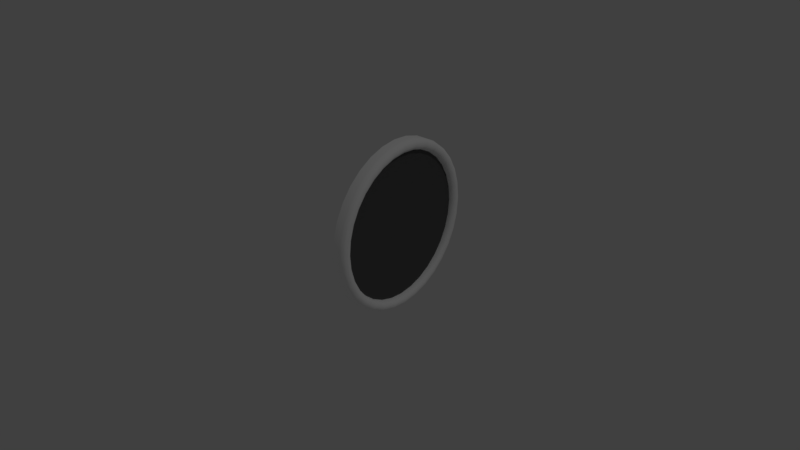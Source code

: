 # Source: aoa.blend  (saved by Blender 2.79.0; exported with 4.5.12 LTS)
import bpy
from mathutils import Matrix  # noqa: F401  (used for matrix-valued properties, if any)

bpy.ops.wm.read_factory_settings(use_empty=True)
scene = bpy.context.scene
scene.name = 'Scene'

# ---- collections
col_collection_1 = bpy.data.collections.new('Collection 1'); scene.collection.children.link(col_collection_1)

# ---- materials (node trees are filled in below, after node groups)
mat_interior = bpy.data.materials.new('interior')
mat_interior.alpha_threshold = 0.0
mat_interior.use_transparent_shadow = False
mat_interior.diffuse_color = (1.0, 1.0, 1.0, 1.0)
mat_interior.specular_color = (0.3, 0.3, 0.3)
mat_interior.roughness = 0.5
mat_interior.specular_intensity = 1.0
mat_illum = bpy.data.materials.new('illum')
mat_illum.alpha_threshold = 0.0
mat_illum.use_transparent_shadow = False
mat_illum.diffuse_color = (1.0, 1.0, 1.0, 1.0)
mat_illum.specular_color = (0.3, 0.3, 0.3)
mat_illum.roughness = 0.5
mat_illum.specular_intensity = 1.0
mat_glass = bpy.data.materials.new('glass')
mat_glass.alpha_threshold = 0.0
mat_glass.use_transparent_shadow = False
mat_glass.diffuse_color = (0.1, 0.1, 0.1, 1.0)
mat_glass.roughness = 0.5
mat_glass.specular_intensity = 1.0

# ---- node groups
ng_auto_smooth = bpy.data.node_groups.new('Auto Smooth', 'GeometryNodeTree')
_s = ng_auto_smooth.interface.new_socket(name='Geometry', in_out='OUTPUT', socket_type='NodeSocketGeometry')
_s = ng_auto_smooth.interface.new_socket(name='Geometry', in_out='INPUT', socket_type='NodeSocketGeometry')
_s = ng_auto_smooth.interface.new_socket(name='Angle', in_out='INPUT', socket_type='NodeSocketFloat')
_s.subtype = 'ANGLE'
_s.min_value = 0.0
_s.max_value = 3.142
ng_auto_smooth.is_modifier = True
_N = ng_auto_smooth.nodes; _L = ng_auto_smooth.links
n0 = _N.new('NodeGroupOutput'); n0.name = 'Group Output'; n0.location = (480, -100)
n1 = _N.new('NodeGroupInput'); n1.name = 'Group Input'; n1.location = (-420, -300)
n2 = _N.new('NodeGroupInput'); n2.name = 'Group Input.001'; n2.location = (-60, -100)
n3 = _N.new('GeometryNodeSetShadeSmooth'); n3.name = 'Set Shade Smooth'; n3.location = (120, -100)
n3.domain = 'EDGE'
n4 = _N.new('GeometryNodeSetShadeSmooth'); n4.name = 'Set Shade Smooth.001'; n4.location = (300, -100)
n5 = _N.new('GeometryNodeInputMeshEdgeAngle'); n5.name = 'Edge Angle'; n5.location = (-420, -220)
n6 = _N.new('GeometryNodeInputEdgeSmooth'); n6.name = 'Is Edge Smooth'; n6.location = (-60, -160)
n7 = _N.new('GeometryNodeInputShadeSmooth'); n7.name = 'Is Face Smooth'; n7.location = (-240, -340)
n8 = _N.new('FunctionNodeBooleanMath'); n8.name = 'Boolean Math'; n8.location = (-60, -220)
n9 = _N.new('FunctionNodeCompare'); n9.name = 'Compare'; n9.location = (-240, -180)
n9.operation = 'LESS_EQUAL'
_L.new(n5.outputs[0], n9.inputs[0])
_L.new(n4.outputs[0], n0.inputs[0])
_L.new(n1.outputs[1], n9.inputs[1])
_L.new(n9.outputs[0], n8.inputs[0])
_L.new(n7.outputs[0], n8.inputs[1])
_L.new(n2.outputs[0], n3.inputs[0])
_L.new(n6.outputs[0], n3.inputs[1])
_L.new(n3.outputs[0], n4.inputs[0])
_L.new(n8.outputs[0], n3.inputs[2])
n0.is_active_output = True

# ---- material node trees

# ---- world
world_world = bpy.data.worlds.new('World'); scene.world = world_world
world_world.color = (0.05088, 0.05088, 0.05088)
world_world.use_sun_shadow = False
world_world.sun_shadow_jitter_overblur = 0.0
world_world.cycles.sampling_method = 'MANUAL'

# ---- lights
light_lamp = bpy.data.lights.new('Lamp', 'POINT')
light_lamp.transmission_factor = 0.0
light_lamp.cutoff_distance = 30.0
light_lamp.energy = 100.0
light_lamp.shadow_buffer_clip_start = 1.001
light_lamp.shadow_soft_size = 0.1
light_lamp.shadow_maximum_resolution = 0.006
light_lamp.use_absolute_resolution = True

# ---- meshes
me_cube = bpy.data.meshes.new('Cube')
me_cube.from_pydata([(0.0025, 0.0, -0.0265), (0.003529, 0.0, -0.02617), (0.004164, 0.0, -0.02529), (0.004164, 0.0, -0.02421), (0.003529, 0.0, -0.02333), (0.0025, 0.0, -0.023), (0.0025, 0.00517, -0.02599), (0.003529, 0.005105, -0.02566), (0.004164, 0.004934, -0.0248), (0.004164, 0.004723, -0.02374), (0.003529, 0.004552, -0.02289), (0.0025, 0.004487, -0.02256), (0.0025, 0.01014, -0.02448), (0.003529, 0.01001, -0.02417), (0.004164, 0.009678, -0.02337), (0.004164, 0.009264, -0.02237), (0.003529, 0.00893, -0.02156), (0.0025, 0.008802, -0.02125), (0.0025, 0.01472, -0.02203), (0.003529, 0.01454, -0.02176), (0.004164, 0.01405, -0.02103), (0.004164, 0.01345, -0.02013), (0.003529, 0.01296, -0.0194), (0.0025, 0.01278, -0.01912), (0.0025, 0.01874, -0.01874), (0.003529, 0.0185, -0.0185), (0.004164, 0.01788, -0.01788), (0.004164, 0.01712, -0.01712), (0.003529, 0.0165, -0.0165), (0.0025, 0.01626, -0.01626), (0.0025, 0.02203, -0.01472), (0.003529, 0.02176, -0.01454), (0.004164, 0.02103, -0.01405), (0.004164, 0.02013, -0.01345), (0.003529, 0.0194, -0.01296), (0.0025, 0.01912, -0.01278), (0.0025, 0.02448, -0.01014), (0.003529, 0.02417, -0.01001), (0.004164, 0.02337, -0.009678), (0.004164, 0.02237, -0.009264), (0.003529, 0.02156, -0.00893), (0.0025, 0.02125, -0.008802), (0.0025, 0.02599, -0.00517), (0.003529, 0.02566, -0.005105), (0.004164, 0.0248, -0.004934), (0.004164, 0.02374, -0.004723), (0.003529, 0.02289, -0.004552), (0.0025, 0.02256, -0.004487), (0.0025, 0.0265, -2.001e-09), (0.003529, 0.02617, -1.898e-09), (0.004164, 0.02529, -1.784e-09), (0.004164, 0.02421, -1.702e-09), (0.003529, 0.02333, -1.684e-09), (0.0025, 0.023, -1.736e-09), (0.0025, 0.02599, 0.00517), (0.003529, 0.02566, 0.005105), (0.004164, 0.0248, 0.004934), (0.004164, 0.02374, 0.004723), (0.003529, 0.02289, 0.004552), (0.0025, 0.02256, 0.004487), (0.0025, 0.02448, 0.01014), (0.003529, 0.02417, 0.01001), (0.004164, 0.02337, 0.009678), (0.004164, 0.02237, 0.009264), (0.003529, 0.02156, 0.00893), (0.0025, 0.02125, 0.008802), (0.0025, 0.02203, 0.01472), (0.003529, 0.02176, 0.01454), (0.004164, 0.02103, 0.01405), (0.004164, 0.02013, 0.01345), (0.003529, 0.0194, 0.01296), (0.0025, 0.01912, 0.01278), (0.0025, 0.01874, 0.01874), (0.003529, 0.0185, 0.0185), (0.004164, 0.01788, 0.01788), (0.004164, 0.01712, 0.01712), (0.003529, 0.0165, 0.0165), (0.0025, 0.01626, 0.01626), (0.0025, 0.01472, 0.02203), (0.003529, 0.01454, 0.02176), (0.004164, 0.01405, 0.02103), (0.004164, 0.01345, 0.02013), (0.003529, 0.01296, 0.0194), (0.0025, 0.01278, 0.01912), (0.0025, 0.01014, 0.02448), (0.003529, 0.01001, 0.02417), (0.004164, 0.009678, 0.02337), (0.004164, 0.009264, 0.02237), (0.003529, 0.00893, 0.02156), (0.0025, 0.008802, 0.02125), (0.0025, 0.00517, 0.02599), (0.003529, 0.005105, 0.02566), (0.004164, 0.004934, 0.0248), (0.004164, 0.004723, 0.02374), (0.003529, 0.004552, 0.02289), (0.0025, 0.004487, 0.02256), (0.0025, 2.317e-09, 0.0265), (0.003529, 2.287e-09, 0.02617), (0.004164, 2.211e-09, 0.02529), (0.004164, 2.116e-09, 0.02421), (0.003529, 2.04e-09, 0.02333), (0.0025, 2.011e-09, 0.023), (0.0025, -0.00517, 0.02599), (0.003529, -0.005105, 0.02566), (0.004164, -0.004934, 0.0248), (0.004164, -0.004723, 0.02374), (0.003529, -0.004552, 0.02289), (0.0025, -0.004487, 0.02256), (0.0025, -0.01014, 0.02448), (0.003529, -0.01001, 0.02417), (0.004164, -0.009678, 0.02337), (0.004164, -0.009264, 0.02237), (0.003529, -0.00893, 0.02156), (0.0025, -0.008802, 0.02125), (0.0025, -0.01472, 0.02203), (0.003529, -0.01454, 0.02176), (0.004164, -0.01405, 0.02103), (0.004164, -0.01345, 0.02013), (0.003529, -0.01296, 0.0194), (0.0025, -0.01278, 0.01912), (0.0025, -0.01874, 0.01874), (0.003529, -0.0185, 0.0185), (0.004164, -0.01788, 0.01788), (0.004164, -0.01712, 0.01712), (0.003529, -0.0165, 0.0165), (0.0025, -0.01626, 0.01626), (0.0025, -0.02203, 0.01472), (0.003529, -0.02176, 0.01454), (0.004164, -0.02103, 0.01405), (0.004164, -0.02013, 0.01345), (0.003529, -0.0194, 0.01296), (0.0025, -0.01912, 0.01278), (0.0025, -0.02448, 0.01014), (0.003529, -0.02417, 0.01001), (0.004164, -0.02337, 0.009678), (0.004164, -0.02237, 0.009264), (0.003529, -0.02156, 0.00893), (0.0025, -0.02125, 0.008802), (0.0025, -0.02599, 0.00517), (0.003529, -0.02566, 0.005105), (0.004164, -0.0248, 0.004934), (0.004164, -0.02374, 0.004723), (0.003529, -0.02289, 0.004552), (0.0025, -0.02256, 0.004487), (0.0025, -0.0265, -2.001e-09), (0.003529, -0.02617, -1.898e-09), (0.004164, -0.02529, -1.784e-09), (0.004164, -0.02421, -1.702e-09), (0.003529, -0.02333, -1.684e-09), (0.0025, -0.023, -1.736e-09), (1.63e-09, -0.00517, -0.02599), (1.63e-09, -0.01014, -0.02448), (1.397e-09, -0.01472, -0.02203), (1.164e-09, -0.01874, -0.01874), (0.0025, -0.02599, -0.00517), (0.003529, -0.02566, -0.005105), (0.004164, -0.0248, -0.004934), (0.004164, -0.02374, -0.004723), (0.003529, -0.02289, -0.004552), (0.0025, -0.02256, -0.004487), (9.313e-10, -0.02203, -0.01472), (4.657e-10, -0.02448, -0.01014), (2.328e-10, -0.02599, -0.00517), (-2.328e-10, -0.0265, -2.001e-09), (0.0025, -0.02448, -0.01014), (0.003529, -0.02417, -0.01001), (0.004164, -0.02337, -0.009678), (0.004164, -0.02237, -0.009264), (0.003529, -0.02156, -0.00893), (0.0025, -0.02125, -0.008802), (-6.985e-10, -0.02599, 0.00517), (-9.313e-10, -0.02448, 0.01014), (-1.397e-09, -0.02203, 0.01472), (-1.63e-09, -0.01874, 0.01874), (0.0025, -0.02203, -0.01472), (0.003529, -0.02176, -0.01454), (0.004164, -0.02103, -0.01405), (0.004164, -0.02013, -0.01345), (0.003529, -0.0194, -0.01296), (0.0025, -0.01912, -0.01278), (-1.863e-09, -0.01472, 0.02203), (-2.095e-09, -0.01014, 0.02448), (-2.095e-09, -0.00517, 0.02599), (-2.328e-09, 2.317e-09, 0.0265), (0.0025, -0.01874, -0.01874), (0.003529, -0.0185, -0.0185), (0.004164, -0.01788, -0.01788), (0.004164, -0.01712, -0.01712), (0.003529, -0.0165, -0.0165), (0.0025, -0.01626, -0.01626), (-2.095e-09, 0.00517, 0.02599), (-2.095e-09, 0.01014, 0.02448), (-1.863e-09, 0.01472, 0.02203), (-1.63e-09, 0.01874, 0.01874), (0.0025, -0.01472, -0.02203), (0.003529, -0.01454, -0.02176), (0.004164, -0.01405, -0.02103), (0.004164, -0.01345, -0.02013), (0.003529, -0.01296, -0.0194), (0.0025, -0.01278, -0.01912), (-1.397e-09, 0.02203, 0.01472), (-9.313e-10, 0.02448, 0.01014), (-6.985e-10, 0.02599, 0.00517), (-2.328e-10, 0.0265, -2.001e-09), (0.0025, -0.01014, -0.02448), (0.003529, -0.01001, -0.02417), (0.004164, -0.009678, -0.02337), (0.004164, -0.009264, -0.02237), (0.003529, -0.00893, -0.02156), (0.0025, -0.008802, -0.02125), (2.328e-10, 0.02599, -0.00517), (4.657e-10, 0.02448, -0.01014), (9.313e-10, 0.02203, -0.01472), (1.164e-09, 0.01874, -0.01874), (0.0025, -0.00517, -0.02599), (0.003529, -0.005105, -0.02566), (0.004164, -0.004934, -0.0248), (0.004164, -0.004723, -0.02374), (0.003529, -0.004552, -0.02289), (0.0025, -0.004487, -0.02256), (1.397e-09, 0.01472, -0.02203), (1.63e-09, 0.01014, -0.02448), (1.63e-09, 0.00517, -0.02599), (1.863e-09, 0.0, -0.0265), (0.001, 0.0, -0.023), (0.001, 0.004487, -0.02256), (0.001, 0.008802, -0.02125), (0.001, 0.01278, -0.01912), (0.001, 0.01626, -0.01626), (0.001, 0.01912, -0.01278), (0.001, 0.02125, -0.008802), (0.001, 0.02256, -0.004487), (0.001, 0.023, -1.736e-09), (0.001, 0.02256, 0.004487), (0.001, 0.02125, 0.008802), (0.001, 0.01912, 0.01278), (0.001, 0.01626, 0.01626), (0.001, 0.01278, 0.01912), (0.001, 0.008802, 0.02125), (0.001, 0.004487, 0.02256), (0.001, 2.011e-09, 0.023), (0.001, -0.004487, 0.02256), (0.001, -0.008802, 0.02125), (0.001, -0.01278, 0.01912), (0.001, -0.01626, 0.01626), (0.001, -0.01912, 0.01278), (0.001, -0.02125, 0.008802), (0.001, -0.02256, 0.004487), (0.001, -0.023, -1.736e-09), (0.001, -0.02256, -0.004487), (0.001, -0.02125, -0.008802), (0.001, -0.01912, -0.01278), (0.001, -0.01626, -0.01626), (0.001, -0.01278, -0.01912), (0.001, -0.008802, -0.02125), (0.001, -0.004487, -0.02256)], [], [(0, 6, 7, 1), (1, 7, 8, 2), (2, 8, 9, 3), (3, 9, 10, 4), (4, 10, 11, 5), (6, 12, 13, 7), (7, 13, 14, 8), (8, 14, 15, 9), (9, 15, 16, 10), (10, 16, 17, 11), (12, 18, 19, 13), (13, 19, 20, 14), (14, 20, 21, 15), (15, 21, 22, 16), (16, 22, 23, 17), (18, 24, 25, 19), (19, 25, 26, 20), (20, 26, 27, 21), (21, 27, 28, 22), (22, 28, 29, 23), (24, 30, 31, 25), (25, 31, 32, 26), (26, 32, 33, 27), (27, 33, 34, 28), (28, 34, 35, 29), (30, 36, 37, 31), (31, 37, 38, 32), (32, 38, 39, 33), (33, 39, 40, 34), (34, 40, 41, 35), (36, 42, 43, 37), (37, 43, 44, 38), (38, 44, 45, 39), (39, 45, 46, 40), (40, 46, 47, 41), (42, 48, 49, 43), (43, 49, 50, 44), (44, 50, 51, 45), (45, 51, 52, 46), (46, 52, 53, 47), (48, 54, 55, 49), (49, 55, 56, 50), (50, 56, 57, 51), (51, 57, 58, 52), (52, 58, 59, 53), (54, 60, 61, 55), (55, 61, 62, 56), (56, 62, 63, 57), (57, 63, 64, 58), (58, 64, 65, 59), (60, 66, 67, 61), (61, 67, 68, 62), (62, 68, 69, 63), (63, 69, 70, 64), (64, 70, 71, 65), (66, 72, 73, 67), (67, 73, 74, 68), (68, 74, 75, 69), (69, 75, 76, 70), (70, 76, 77, 71), (72, 78, 79, 73), (73, 79, 80, 74), (74, 80, 81, 75), (75, 81, 82, 76), (76, 82, 83, 77), (78, 84, 85, 79), (79, 85, 86, 80), (80, 86, 87, 81), (81, 87, 88, 82), (82, 88, 89, 83), (84, 90, 91, 85), (85, 91, 92, 86), (86, 92, 93, 87), (87, 93, 94, 88), (88, 94, 95, 89), (90, 96, 97, 91), (91, 97, 98, 92), (92, 98, 99, 93), (93, 99, 100, 94), (94, 100, 101, 95), (96, 102, 103, 97), (97, 103, 104, 98), (98, 104, 105, 99), (99, 105, 106, 100), (100, 106, 107, 101), (102, 108, 109, 103), (103, 109, 110, 104), (104, 110, 111, 105), (105, 111, 112, 106), (106, 112, 113, 107), (108, 114, 115, 109), (109, 115, 116, 110), (110, 116, 117, 111), (111, 117, 118, 112), (112, 118, 119, 113), (114, 120, 121, 115), (115, 121, 122, 116), (116, 122, 123, 117), (117, 123, 124, 118), (118, 124, 125, 119), (120, 126, 127, 121), (121, 127, 128, 122), (122, 128, 129, 123), (123, 129, 130, 124), (124, 130, 131, 125), (126, 132, 133, 127), (127, 133, 134, 128), (128, 134, 135, 129), (129, 135, 136, 130), (130, 136, 137, 131), (132, 138, 139, 133), (133, 139, 140, 134), (134, 140, 141, 135), (135, 141, 142, 136), (136, 142, 143, 137), (138, 144, 145, 139), (139, 145, 146, 140), (140, 146, 147, 141), (141, 147, 148, 142), (142, 148, 149, 143), (144, 154, 155, 145), (145, 155, 156, 146), (146, 156, 157, 147), (147, 157, 158, 148), (148, 158, 159, 149), (30, 24, 213, 212), (194, 184, 153, 152), (154, 164, 165, 155), (155, 165, 166, 156), (156, 166, 167, 157), (157, 167, 168, 158), (158, 168, 169, 159), (138, 132, 171, 170), (108, 102, 182, 181), (96, 90, 190, 183), (164, 154, 162, 161), (36, 30, 212, 211), (164, 174, 175, 165), (165, 175, 176, 166), (166, 176, 177, 167), (167, 177, 178, 168), (168, 178, 179, 169), (214, 204, 151, 150), (120, 114, 180, 173), (12, 6, 222, 221), (126, 120, 173, 172), (66, 60, 201, 200), (174, 184, 185, 175), (175, 185, 186, 176), (176, 186, 187, 177), (177, 187, 188, 178), (178, 188, 189, 179), (102, 96, 183, 182), (184, 174, 160, 153), (72, 66, 200, 193), (60, 54, 202, 201), (42, 36, 211, 210), (184, 194, 195, 185), (185, 195, 196, 186), (186, 196, 197, 187), (187, 197, 198, 188), (188, 198, 199, 189), (132, 126, 172, 171), (6, 0, 223, 222), (24, 18, 220, 213), (90, 84, 191, 190), (144, 138, 170, 163), (194, 204, 205, 195), (195, 205, 206, 196), (196, 206, 207, 197), (197, 207, 208, 198), (198, 208, 209, 199), (0, 214, 150, 223), (18, 12, 221, 220), (84, 78, 192, 191), (174, 164, 161, 160), (204, 194, 152, 151), (204, 214, 215, 205), (205, 215, 216, 206), (206, 216, 217, 207), (207, 217, 218, 208), (208, 218, 219, 209), (78, 72, 193, 192), (48, 42, 210, 203), (154, 144, 163, 162), (54, 48, 203, 202), (114, 108, 181, 180), (214, 0, 1, 215), (215, 1, 2, 216), (216, 2, 3, 217), (217, 3, 4, 218), (218, 4, 5, 219), (131, 137, 246, 245), (59, 65, 234, 233), (95, 101, 240, 239), (47, 53, 232, 231), (5, 11, 225, 224), (41, 47, 231, 230), (29, 35, 229, 228), (199, 209, 254, 253), (107, 113, 242, 241), (17, 23, 227, 226), (159, 169, 250, 249), (125, 131, 245, 244), (35, 41, 230, 229), (83, 89, 238, 237), (113, 119, 243, 242), (89, 95, 239, 238), (219, 5, 224, 255), (11, 17, 226, 225), (209, 219, 255, 254), (179, 189, 252, 251), (143, 149, 248, 247), (149, 159, 249, 248), (189, 199, 253, 252), (101, 107, 241, 240), (65, 71, 235, 234), (137, 143, 247, 246), (71, 77, 236, 235), (77, 83, 237, 236), (23, 29, 228, 227), (53, 59, 233, 232), (169, 179, 251, 250), (119, 125, 244, 243)])
me_cube.polygons.foreach_set('use_smooth', [True] * 224)
_uv = me_cube.uv_layers.new(name='UVMap')
_uv.uv.foreach_set('vector', [0.08594, 0.8347, 0.1014, 0.8362, 0.1012, 0.8372, 0.08594, 0.8357, 0.08594, 0.8357, 0.1012, 0.8372, 0.1007, 0.8397, 0.08594, 0.8383, 0.08594, 0.8383, 0.1007, 0.8397, 0.1001, 0.8429, 0.08594, 0.8415, 0.08594, 0.8415, 0.1001, 0.8429, 0.09958, 0.8455, 0.08594, 0.8441, 0.08594, 0.8441, 0.09958, 0.8455, 0.09938, 0.8465, 0.08594, 0.8451, 0.1014, 0.8362, 0.1163, 0.8407, 0.1159, 0.8416, 0.1012, 0.8372, 0.1012, 0.8372, 0.1159, 0.8416, 0.1149, 0.8441, 0.1007, 0.8397, 0.1007, 0.8397, 0.1149, 0.8441, 0.1137, 0.847, 0.1001, 0.8429, 0.1001, 0.8429, 0.1137, 0.847, 0.1127, 0.8495, 0.09958, 0.8455, 0.09958, 0.8455, 0.1127, 0.8495, 0.1123, 0.8504, 0.09938, 0.8465, 0.1163, 0.8407, 0.13, 0.848, 0.1295, 0.8489, 0.1159, 0.8416, 0.1159, 0.8416, 0.1295, 0.8489, 0.128, 0.8511, 0.1149, 0.8441, 0.1149, 0.8441, 0.128, 0.8511, 0.1262, 0.8537, 0.1137, 0.847, 0.1137, 0.847, 0.1262, 0.8537, 0.1248, 0.8559, 0.1127, 0.8495, 0.1127, 0.8495, 0.1248, 0.8559, 0.1242, 0.8568, 0.1123, 0.8504, 0.13, 0.848, 0.1421, 0.8579, 0.1414, 0.8586, 0.1295, 0.8489, 0.1295, 0.8489, 0.1414, 0.8586, 0.1395, 0.8605, 0.128, 0.8511, 0.128, 0.8511, 0.1395, 0.8605, 0.1372, 0.8628, 0.1262, 0.8537, 0.1262, 0.8537, 0.1372, 0.8628, 0.1354, 0.8646, 0.1248, 0.8559, 0.1248, 0.8559, 0.1354, 0.8646, 0.1347, 0.8653, 0.1242, 0.8568, 0.1421, 0.8579, 0.152, 0.8699, 0.1511, 0.8705, 0.1414, 0.8586, 0.1414, 0.8586, 0.1511, 0.8705, 0.1489, 0.872, 0.1395, 0.8605, 0.1395, 0.8605, 0.1489, 0.872, 0.1462, 0.8738, 0.1372, 0.8628, 0.1372, 0.8628, 0.1462, 0.8738, 0.1441, 0.8752, 0.1354, 0.8646, 0.1354, 0.8646, 0.1441, 0.8752, 0.1432, 0.8758, 0.1347, 0.8653, 0.152, 0.8699, 0.1593, 0.8837, 0.1584, 0.8841, 0.1511, 0.8705, 0.1511, 0.8705, 0.1584, 0.8841, 0.1559, 0.8851, 0.1489, 0.872, 0.1489, 0.872, 0.1559, 0.8851, 0.153, 0.8863, 0.1462, 0.8738, 0.1462, 0.8738, 0.153, 0.8863, 0.1505, 0.8873, 0.1441, 0.8752, 0.1441, 0.8752, 0.1505, 0.8873, 0.1496, 0.8877, 0.1432, 0.8758, 0.1593, 0.8837, 0.1638, 0.8986, 0.1628, 0.8988, 0.1584, 0.8841, 0.1584, 0.8841, 0.1628, 0.8988, 0.1603, 0.8993, 0.1559, 0.8851, 0.1559, 0.8851, 0.1603, 0.8993, 0.1571, 0.8999, 0.153, 0.8863, 0.153, 0.8863, 0.1571, 0.8999, 0.1545, 0.9004, 0.1505, 0.8873, 0.1505, 0.8873, 0.1545, 0.9004, 0.1535, 0.9006, 0.1496, 0.8877, 0.1638, 0.8986, 0.1653, 0.9141, 0.1643, 0.9141, 0.1628, 0.8988, 0.1628, 0.8988, 0.1643, 0.9141, 0.1617, 0.9141, 0.1603, 0.8993, 0.1603, 0.8993, 0.1617, 0.9141, 0.1585, 0.9141, 0.1571, 0.8999, 0.1571, 0.8999, 0.1585, 0.9141, 0.1559, 0.9141, 0.1545, 0.9004, 0.1545, 0.9004, 0.1559, 0.9141, 0.1549, 0.9141, 0.1535, 0.9006, 0.1653, 0.9141, 0.1638, 0.9296, 0.1628, 0.9294, 0.1643, 0.9141, 0.1643, 0.9141, 0.1628, 0.9294, 0.1603, 0.9288, 0.1617, 0.9141, 0.1617, 0.9141, 0.1603, 0.9288, 0.1571, 0.9282, 0.1585, 0.9141, 0.1585, 0.9141, 0.1571, 0.9282, 0.1545, 0.9277, 0.1559, 0.9141, 0.1559, 0.9141, 0.1545, 0.9277, 0.1535, 0.9275, 0.1549, 0.9141, 0.1638, 0.9296, 0.1593, 0.9444, 0.1584, 0.9441, 0.1628, 0.9294, 0.1628, 0.9294, 0.1584, 0.9441, 0.1559, 0.9431, 0.1603, 0.9288, 0.1603, 0.9288, 0.1559, 0.9431, 0.153, 0.9418, 0.1571, 0.9282, 0.1571, 0.9282, 0.153, 0.9418, 0.1505, 0.9408, 0.1545, 0.9277, 0.1545, 0.9277, 0.1505, 0.9408, 0.1496, 0.9404, 0.1535, 0.9275, 0.1593, 0.9444, 0.152, 0.9582, 0.1511, 0.9576, 0.1584, 0.9441, 0.1584, 0.9441, 0.1511, 0.9576, 0.1489, 0.9562, 0.1559, 0.9431, 0.1559, 0.9431, 0.1489, 0.9562, 0.1462, 0.9544, 0.153, 0.9418, 0.153, 0.9418, 0.1462, 0.9544, 0.1441, 0.9529, 0.1505, 0.9408, 0.1505, 0.9408, 0.1441, 0.9529, 0.1432, 0.9523, 0.1496, 0.9404, 0.152, 0.9582, 0.1421, 0.9702, 0.1414, 0.9695, 0.1511, 0.9576, 0.1511, 0.9576, 0.1414, 0.9695, 0.1395, 0.9676, 0.1489, 0.9562, 0.1489, 0.9562, 0.1395, 0.9676, 0.1372, 0.9654, 0.1462, 0.9544, 0.1462, 0.9544, 0.1372, 0.9654, 0.1354, 0.9635, 0.1441, 0.9529, 0.1441, 0.9529, 0.1354, 0.9635, 0.1347, 0.9628, 0.1432, 0.9523, 0.1421, 0.9702, 0.13, 0.9801, 0.1295, 0.9792, 0.1414, 0.9695, 0.1414, 0.9695, 0.1295, 0.9792, 0.128, 0.9771, 0.1395, 0.9676, 0.1395, 0.9676, 0.128, 0.9771, 0.1262, 0.9744, 0.1372, 0.9654, 0.1372, 0.9654, 0.1262, 0.9744, 0.1248, 0.9722, 0.1354, 0.9635, 0.1354, 0.9635, 0.1248, 0.9722, 0.1242, 0.9714, 0.1347, 0.9628, 0.13, 0.9801, 0.1163, 0.9874, 0.1159, 0.9865, 0.1295, 0.9792, 0.1295, 0.9792, 0.1159, 0.9865, 0.1149, 0.9841, 0.128, 0.9771, 0.128, 0.9771, 0.1149, 0.9841, 0.1137, 0.9811, 0.1262, 0.9744, 0.1262, 0.9744, 0.1137, 0.9811, 0.1127, 0.9787, 0.1248, 0.9722, 0.1248, 0.9722, 0.1127, 0.9787, 0.1123, 0.9777, 0.1242, 0.9714, 0.1163, 0.9874, 0.1014, 0.9919, 0.1012, 0.991, 0.1159, 0.9865, 0.1159, 0.9865, 0.1012, 0.991, 0.1007, 0.9884, 0.1149, 0.9841, 0.1149, 0.9841, 0.1007, 0.9884, 0.1001, 0.9852, 0.1137, 0.9811, 0.1137, 0.9811, 0.1001, 0.9852, 0.09958, 0.9826, 0.1127, 0.9787, 0.1127, 0.9787, 0.09958, 0.9826, 0.09938, 0.9817, 0.1123, 0.9777, 0.1014, 0.9919, 0.08594, 0.9935, 0.08594, 0.9925, 0.1012, 0.991, 0.1012, 0.991, 0.08594, 0.9925, 0.08594, 0.9898, 0.1007, 0.9884, 0.1007, 0.9884, 0.08594, 0.9898, 0.08594, 0.9866, 0.1001, 0.9852, 0.1001, 0.9852, 0.08594, 0.9866, 0.08594, 0.984, 0.09958, 0.9826, 0.09958, 0.9826, 0.08594, 0.984, 0.08594, 0.983, 0.09938, 0.9817, 0.08594, 0.9935, 0.07045, 0.9919, 0.07064, 0.991, 0.08594, 0.9925, 0.08594, 0.9925, 0.07064, 0.991, 0.07115, 0.9884, 0.08594, 0.9898, 0.08594, 0.9898, 0.07115, 0.9884, 0.07179, 0.9852, 0.08594, 0.9866, 0.08594, 0.9866, 0.07179, 0.9852, 0.0723, 0.9826, 0.08594, 0.984, 0.08594, 0.984, 0.0723, 0.9826, 0.07249, 0.9817, 0.08594, 0.983, 0.07045, 0.9919, 0.05555, 0.9874, 0.05593, 0.9865, 0.07064, 0.991, 0.07064, 0.991, 0.05593, 0.9865, 0.05694, 0.9841, 0.07115, 0.9884, 0.07115, 0.9884, 0.05694, 0.9841, 0.05818, 0.9811, 0.07179, 0.9852, 0.07179, 0.9852, 0.05818, 0.9811, 0.05918, 0.9787, 0.0723, 0.9826, 0.0723, 0.9826, 0.05918, 0.9787, 0.05956, 0.9777, 0.07249, 0.9817, 0.05555, 0.9874, 0.04182, 0.9801, 0.04238, 0.9792, 0.05593, 0.9865, 0.05593, 0.9865, 0.04238, 0.9792, 0.04384, 0.9771, 0.05694, 0.9841, 0.05694, 0.9841, 0.04384, 0.9771, 0.04564, 0.9744, 0.05818, 0.9811, 0.05818, 0.9811, 0.04564, 0.9744, 0.04709, 0.9722, 0.05918, 0.9787, 0.05918, 0.9787, 0.04709, 0.9722, 0.04765, 0.9714, 0.05956, 0.9777, 0.04182, 0.9801, 0.02979, 0.9702, 0.0305, 0.9695, 0.04238, 0.9792, 0.04238, 0.9792, 0.0305, 0.9695, 0.03235, 0.9676, 0.04384, 0.9771, 0.04384, 0.9771, 0.03235, 0.9676, 0.03464, 0.9654, 0.04564, 0.9744, 0.04564, 0.9744, 0.03464, 0.9654, 0.0365, 0.9635, 0.04709, 0.9722, 0.04709, 0.9722, 0.0365, 0.9635, 0.03721, 0.9628, 0.04765, 0.9714, 0.02979, 0.9702, 0.01992, 0.9582, 0.02075, 0.9576, 0.0305, 0.9695, 0.0305, 0.9695, 0.02075, 0.9576, 0.02293, 0.9562, 0.03235, 0.9676, 0.03235, 0.9676, 0.02293, 0.9562, 0.02562, 0.9544, 0.03464, 0.9654, 0.03464, 0.9654, 0.02562, 0.9544, 0.0278, 0.9529, 0.0365, 0.9635, 0.0365, 0.9635, 0.0278, 0.9529, 0.02864, 0.9523, 0.03721, 0.9628, 0.01992, 0.9582, 0.01258, 0.9444, 0.0135, 0.9441, 0.02075, 0.9576, 0.02075, 0.9576, 0.0135, 0.9441, 0.01593, 0.9431, 0.02293, 0.9562, 0.02293, 0.9562, 0.01593, 0.9431, 0.01892, 0.9418, 0.02562, 0.9544, 0.02562, 0.9544, 0.01892, 0.9418, 0.02134, 0.9408, 0.0278, 0.9529, 0.0278, 0.9529, 0.02134, 0.9408, 0.02227, 0.9404, 0.02864, 0.9523, 0.01258, 0.9444, 0.008061, 0.9296, 0.009043, 0.9294, 0.0135, 0.9441, 0.0135, 0.9441, 0.009043, 0.9294, 0.01161, 0.9288, 0.01593, 0.9431, 0.01593, 0.9431, 0.01161, 0.9288, 0.01479, 0.9282, 0.01892, 0.9418, 0.01892, 0.9418, 0.01479, 0.9282, 0.01736, 0.9277, 0.02134, 0.9408, 0.02134, 0.9408, 0.01736, 0.9277, 0.01835, 0.9275, 0.02227, 0.9404, 0.008061, 0.9296, 0.006535, 0.9141, 0.007537, 0.9141, 0.009043, 0.9294, 0.009043, 0.9294, 0.007537, 0.9141, 0.01016, 0.9141, 0.01161, 0.9288, 0.01161, 0.9288, 0.01016, 0.9141, 0.0134, 0.9141, 0.01479, 0.9282, 0.01479, 0.9282, 0.0134, 0.9141, 0.01602, 0.9141, 0.01736, 0.9277, 0.01736, 0.9277, 0.01602, 0.9141, 0.01702, 0.9141, 0.01835, 0.9275, 0.006535, 0.9141, 0.008061, 0.8986, 0.009043, 0.8988, 0.007537, 0.9141, 0.007537, 0.9141, 0.009043, 0.8988, 0.01161, 0.8993, 0.01016, 0.9141, 0.01016, 0.9141, 0.01161, 0.8993, 0.01479, 0.8999, 0.0134, 0.9141, 0.0134, 0.9141, 0.01479, 0.8999, 0.01736, 0.9004, 0.01602, 0.9141, 0.01602, 0.9141, 0.01736, 0.9004, 0.01835, 0.9006, 0.01702, 0.9141, 0.152, 0.8699, 0.1421, 0.8579, 0.1421, 0.8579, 0.152, 0.8699, 0.04182, 0.848, 0.02979, 0.8579, 0.02979, 0.8579, 0.04182, 0.848, 0.008061, 0.8986, 0.01258, 0.8837, 0.0135, 0.8841, 0.009043, 0.8988, 0.009043, 0.8988, 0.0135, 0.8841, 0.01593, 0.8851, 0.01161, 0.8993, 0.01161, 0.8993, 0.01593, 0.8851, 0.01892, 0.8863, 0.01479, 0.8999, 0.01479, 0.8999, 0.01892, 0.8863, 0.02134, 0.8873, 0.01736, 0.9004, 0.01736, 0.9004, 0.02134, 0.8873, 0.02227, 0.8877, 0.01835, 0.9006, 0.008061, 0.9296, 0.01258, 0.9444, 0.01258, 0.9444, 0.008061, 0.9296, 0.05555, 0.9874, 0.07045, 0.9919, 0.07045, 0.9919, 0.05555, 0.9874, 0.08594, 0.9935, 0.1014, 0.9919, 0.1014, 0.9919, 0.08594, 0.9935, 0.01258, 0.8837, 0.008061, 0.8986, 0.008061, 0.8986, 0.01258, 0.8837, 0.1593, 0.8837, 0.152, 0.8699, 0.152, 0.8699, 0.1593, 0.8837, 0.01258, 0.8837, 0.01992, 0.8699, 0.02075, 0.8705, 0.0135, 0.8841, 0.0135, 0.8841, 0.02075, 0.8705, 0.02293, 0.872, 0.01593, 0.8851, 0.01593, 0.8851, 0.02293, 0.872, 0.02562, 0.8738, 0.01892, 0.8863, 0.01892, 0.8863, 0.02562, 0.8738, 0.0278, 0.8752, 0.02134, 0.8873, 0.02134, 0.8873, 0.0278, 0.8752, 0.02864, 0.8758, 0.02227, 0.8877, 0.07045, 0.8362, 0.05555, 0.8407, 0.05555, 0.8407, 0.07045, 0.8362, 0.02979, 0.9702, 0.04182, 0.9801, 0.04182, 0.9801, 0.02979, 0.9702, 0.1163, 0.8407, 0.1014, 0.8362, 0.1014, 0.8362, 0.1163, 0.8407, 0.01992, 0.9582, 0.02979, 0.9702, 0.02979, 0.9702, 0.01992, 0.9582, 0.152, 0.9582, 0.1593, 0.9444, 0.1593, 0.9444, 0.152, 0.9582, 0.01992, 0.8699, 0.02979, 0.8579, 0.0305, 0.8586, 0.02075, 0.8705, 0.02075, 0.8705, 0.0305, 0.8586, 0.03235, 0.8605, 0.02293, 0.872, 0.02293, 0.872, 0.03235, 0.8605, 0.03464, 0.8628, 0.02562, 0.8738, 0.02562, 0.8738, 0.03464, 0.8628, 0.0365, 0.8646, 0.0278, 0.8752, 0.0278, 0.8752, 0.0365, 0.8646, 0.03721, 0.8653, 0.02864, 0.8758, 0.07045, 0.9919, 0.08594, 0.9935, 0.08594, 0.9935, 0.07045, 0.9919, 0.02979, 0.8579, 0.01992, 0.8699, 0.01992, 0.8699, 0.02979, 0.8579, 0.1421, 0.9702, 0.152, 0.9582, 0.152, 0.9582, 0.1421, 0.9702, 0.1593, 0.9444, 0.1638, 0.9296, 0.1638, 0.9296, 0.1593, 0.9444, 0.1638, 0.8986, 0.1593, 0.8837, 0.1593, 0.8837, 0.1638, 0.8986, 0.02979, 0.8579, 0.04182, 0.848, 0.04238, 0.8489, 0.0305, 0.8586, 0.0305, 0.8586, 0.04238, 0.8489, 0.04384, 0.8511, 0.03235, 0.8605, 0.03235, 0.8605, 0.04384, 0.8511, 0.04564, 0.8537, 0.03464, 0.8628, 0.03464, 0.8628, 0.04564, 0.8537, 0.04709, 0.8559, 0.0365, 0.8646, 0.0365, 0.8646, 0.04709, 0.8559, 0.04765, 0.8568, 0.03721, 0.8653, 0.01258, 0.9444, 0.01992, 0.9582, 0.01992, 0.9582, 0.01258, 0.9444, 0.1014, 0.8362, 0.08594, 0.8347, 0.08594, 0.8347, 0.1014, 0.8362, 0.1421, 0.8579, 0.13, 0.848, 0.13, 0.848, 0.1421, 0.8579, 0.1014, 0.9919, 0.1163, 0.9874, 0.1163, 0.9874, 0.1014, 0.9919, 0.006535, 0.9141, 0.008061, 0.9296, 0.008061, 0.9296, 0.006535, 0.9141, 0.04182, 0.848, 0.05555, 0.8407, 0.05593, 0.8416, 0.04238, 0.8489, 0.04238, 0.8489, 0.05593, 0.8416, 0.05694, 0.8441, 0.04384, 0.8511, 0.04384, 0.8511, 0.05694, 0.8441, 0.05818, 0.847, 0.04564, 0.8537, 0.04564, 0.8537, 0.05818, 0.847, 0.05918, 0.8495, 0.04709, 0.8559, 0.04709, 0.8559, 0.05918, 0.8495, 0.05956, 0.8504, 0.04765, 0.8568, 0.08594, 0.8347, 0.07045, 0.8362, 0.07045, 0.8362, 0.08594, 0.8347, 0.13, 0.848, 0.1163, 0.8407, 0.1163, 0.8407, 0.13, 0.848, 0.1163, 0.9874, 0.13, 0.9801, 0.13, 0.9801, 0.1163, 0.9874, 0.01992, 0.8699, 0.01258, 0.8837, 0.01258, 0.8837, 0.01992, 0.8699, 0.05555, 0.8407, 0.04182, 0.848, 0.04182, 0.848, 0.05555, 0.8407, 0.05555, 0.8407, 0.07045, 0.8362, 0.07064, 0.8372, 0.05593, 0.8416, 0.05593, 0.8416, 0.07064, 0.8372, 0.07115, 0.8397, 0.05694, 0.8441, 0.05694, 0.8441, 0.07115, 0.8397, 0.07179, 0.8429, 0.05818, 0.847, 0.05818, 0.847, 0.07179, 0.8429, 0.0723, 0.8455, 0.05918, 0.8495, 0.05918, 0.8495, 0.0723, 0.8455, 0.07249, 0.8465, 0.05956, 0.8504, 0.13, 0.9801, 0.1421, 0.9702, 0.1421, 0.9702, 0.13, 0.9801, 0.1653, 0.9141, 0.1638, 0.8986, 0.1638, 0.8986, 0.1653, 0.9141, 0.008061, 0.8986, 0.006535, 0.9141, 0.006535, 0.9141, 0.008061, 0.8986, 0.1638, 0.9296, 0.1653, 0.9141, 0.1653, 0.9141, 0.1638, 0.9296, 0.04182, 0.9801, 0.05555, 0.9874, 0.05555, 0.9874, 0.04182, 0.9801, 0.07045, 0.8362, 0.08594, 0.8347, 0.08594, 0.8357, 0.07064, 0.8372, 0.07064, 0.8372, 0.08594, 0.8357, 0.08594, 0.8383, 0.07115, 0.8397, 0.07115, 0.8397, 0.08594, 0.8383, 0.08594, 0.8415, 0.07179, 0.8429, 0.07179, 0.8429, 0.08594, 0.8415, 0.08594, 0.8441, 0.0723, 0.8455, 0.0723, 0.8455, 0.08594, 0.8441, 0.08594, 0.8451, 0.07249, 0.8465, 0.02864, 0.9523, 0.02227, 0.9404, 0.02227, 0.9404, 0.02864, 0.9523, 0.1535, 0.9275, 0.1496, 0.9404, 0.1496, 0.9404, 0.1535, 0.9275, 0.09938, 0.9817, 0.08594, 0.983, 0.08594, 0.983, 0.09938, 0.9817, 0.1535, 0.9006, 0.1549, 0.9141, 0.1549, 0.9141, 0.1535, 0.9006, 0.08594, 0.8451, 0.09938, 0.8465, 0.09938, 0.8465, 0.08594, 0.8451, 0.1496, 0.8877, 0.1535, 0.9006, 0.1535, 0.9006, 0.1496, 0.8877, 0.1347, 0.8653, 0.1432, 0.8758, 0.1432, 0.8758, 0.1347, 0.8653, 0.04765, 0.8568, 0.05956, 0.8504, 0.05956, 0.8504, 0.04765, 0.8568, 0.07249, 0.9817, 0.05956, 0.9777, 0.05956, 0.9777, 0.07249, 0.9817, 0.1123, 0.8504, 0.1242, 0.8568, 0.1242, 0.8568, 0.1123, 0.8504, 0.01835, 0.9006, 0.02227, 0.8877, 0.02227, 0.8877, 0.01835, 0.9006, 0.03721, 0.9628, 0.02864, 0.9523, 0.02864, 0.9523, 0.03721, 0.9628, 0.1432, 0.8758, 0.1496, 0.8877, 0.1496, 0.8877, 0.1432, 0.8758, 0.1242, 0.9714, 0.1123, 0.9777, 0.1123, 0.9777, 0.1242, 0.9714, 0.05956, 0.9777, 0.04765, 0.9714, 0.04765, 0.9714, 0.05956, 0.9777, 0.1123, 0.9777, 0.09938, 0.9817, 0.09938, 0.9817, 0.1123, 0.9777, 0.07249, 0.8465, 0.08594, 0.8451, 0.08594, 0.8451, 0.07249, 0.8465, 0.09938, 0.8465, 0.1123, 0.8504, 0.1123, 0.8504, 0.09938, 0.8465, 0.05956, 0.8504, 0.07249, 0.8465, 0.07249, 0.8465, 0.05956, 0.8504, 0.02864, 0.8758, 0.03721, 0.8653, 0.03721, 0.8653, 0.02864, 0.8758, 0.01835, 0.9275, 0.01702, 0.9141, 0.01702, 0.9141, 0.01835, 0.9275, 0.01702, 0.9141, 0.01835, 0.9006, 0.01835, 0.9006, 0.01702, 0.9141, 0.03721, 0.8653, 0.04765, 0.8568, 0.04765, 0.8568, 0.03721, 0.8653, 0.08594, 0.983, 0.07249, 0.9817, 0.07249, 0.9817, 0.08594, 0.983, 0.1496, 0.9404, 0.1432, 0.9523, 0.1432, 0.9523, 0.1496, 0.9404, 0.02227, 0.9404, 0.01835, 0.9275, 0.01835, 0.9275, 0.02227, 0.9404, 0.1432, 0.9523, 0.1347, 0.9628, 0.1347, 0.9628, 0.1432, 0.9523, 0.1347, 0.9628, 0.1242, 0.9714, 0.1242, 0.9714, 0.1347, 0.9628, 0.1242, 0.8568, 0.1347, 0.8653, 0.1347, 0.8653, 0.1242, 0.8568, 0.1549, 0.9141, 0.1535, 0.9275, 0.1535, 0.9275, 0.1549, 0.9141, 0.02227, 0.8877, 0.02864, 0.8758, 0.02864, 0.8758, 0.02227, 0.8877, 0.04765, 0.9714, 0.03721, 0.9628, 0.03721, 0.9628, 0.04765, 0.9714])
me_cube.materials.append(mat_interior)
me_cube.use_remesh_preserve_volume = False
me_cube.use_remesh_preserve_attributes = False
me_cube.use_mirror_vertex_groups = False
me_cube.update()
me_circle = bpy.data.meshes.new('Circle')
me_circle.from_pydata([(0.0, 0.023, 0.0), (-0.004487, 0.02256, 0.0), (-0.008802, 0.02125, 0.0), (-0.01278, 0.01912, 0.0), (-0.01626, 0.01626, 0.0), (-0.01912, 0.01278, 0.0), (-0.02125, 0.008802, 0.0), (-0.02256, 0.004487, 0.0), (-0.023, 1.736e-09, 0.0), (-0.02256, -0.004487, 0.0), (-0.02125, -0.008802, 0.0), (-0.01912, -0.01278, 0.0), (-0.01626, -0.01626, 0.0), (-0.01278, -0.01912, 0.0), (-0.008802, -0.02125, 0.0), (-0.004487, -0.02256, 0.0), (7.494e-09, -0.023, 0.0), (0.004487, -0.02256, 0.0), (0.008802, -0.02125, 0.0), (0.01278, -0.01912, 0.0), (0.01626, -0.01626, 0.0), (0.01912, -0.01278, 0.0), (0.02125, -0.008802, 0.0), (0.02256, -0.004487, 0.0), (0.023, 2.221e-08, 0.0), (0.02256, 0.004487, 0.0), (0.02125, 0.008802, 0.0), (0.01912, 0.01278, 0.0), (0.01626, 0.01626, 0.0), (0.01278, 0.01912, 0.0), (0.008802, 0.02125, 0.0), (0.004487, 0.02256, 0.0), (0.0, 0.0, 0.0)], [], [(15, 16, 32), (31, 0, 32), (32, 16, 17), (17, 18, 32), (18, 19, 32), (19, 20, 32), (20, 21, 32), (21, 22, 32), (22, 23, 32), (23, 24, 32), (24, 25, 32), (25, 26, 32), (26, 27, 32), (27, 28, 32), (28, 29, 32), (29, 30, 32), (30, 31, 32), (0, 1, 32), (1, 2, 32), (2, 3, 32), (3, 4, 32), (4, 5, 32), (5, 6, 32), (6, 7, 32), (7, 8, 32), (8, 9, 32), (9, 10, 32), (10, 11, 32), (11, 12, 32), (12, 13, 32), (13, 14, 32), (14, 15, 32)])
_uv = me_circle.uv_layers.new(name='UVMap')
_uv.uv.foreach_set('vector', [0.1132, 0.5683, 0.1057, 0.4922, 0.4961, 0.4922, 0.879, 0.416, 0.8865, 0.4922, 0.4961, 0.4922, 0.4961, 0.4922, 0.1057, 0.4922, 0.1132, 0.416, 0.1132, 0.416, 0.1354, 0.3428, 0.4961, 0.4922, 0.1354, 0.3428, 0.1715, 0.2753, 0.4961, 0.4922, 0.1715, 0.2753, 0.2201, 0.2161, 0.4961, 0.4922, 0.2201, 0.2161, 0.2792, 0.1676, 0.4961, 0.4922, 0.2792, 0.1676, 0.3467, 0.1315, 0.4961, 0.4922, 0.3467, 0.1315, 0.4199, 0.1093, 0.4961, 0.4922, 0.4199, 0.1093, 0.4961, 0.1018, 0.4961, 0.4922, 0.4961, 0.1018, 0.5723, 0.1093, 0.4961, 0.4922, 0.5723, 0.1093, 0.6455, 0.1315, 0.4961, 0.4922, 0.6455, 0.1315, 0.713, 0.1676, 0.4961, 0.4922, 0.713, 0.1676, 0.7721, 0.2161, 0.4961, 0.4922, 0.7721, 0.2161, 0.8207, 0.2753, 0.4961, 0.4922, 0.8207, 0.2753, 0.8568, 0.3428, 0.4961, 0.4922, 0.8568, 0.3428, 0.879, 0.416, 0.4961, 0.4922, 0.8865, 0.4922, 0.879, 0.5683, 0.4961, 0.4922, 0.879, 0.5683, 0.8568, 0.6416, 0.4961, 0.4922, 0.8568, 0.6416, 0.8207, 0.7091, 0.4961, 0.4922, 0.8207, 0.7091, 0.7721, 0.7682, 0.4961, 0.4922, 0.7721, 0.7682, 0.713, 0.8168, 0.4961, 0.4922, 0.713, 0.8168, 0.6455, 0.8529, 0.4961, 0.4922, 0.6455, 0.8529, 0.5723, 0.8751, 0.4961, 0.4922, 0.5723, 0.8751, 0.4961, 0.8826, 0.4961, 0.4922, 0.4961, 0.8826, 0.4199, 0.8751, 0.4961, 0.4922, 0.4199, 0.8751, 0.3467, 0.8529, 0.4961, 0.4922, 0.3467, 0.8529, 0.2792, 0.8168, 0.4961, 0.4922, 0.2792, 0.8168, 0.2201, 0.7682, 0.4961, 0.4922, 0.2201, 0.7682, 0.1715, 0.7091, 0.4961, 0.4922, 0.1715, 0.7091, 0.1354, 0.6416, 0.4961, 0.4922, 0.1354, 0.6416, 0.1132, 0.5683, 0.4961, 0.4922])
me_circle.materials.append(mat_illum)
me_circle.use_remesh_preserve_volume = False
me_circle.use_remesh_preserve_attributes = False
me_circle.use_mirror_vertex_groups = False
me_circle.update()
me_circle_001 = bpy.data.meshes.new('Circle.001')
me_circle_001.from_pydata([(0.0, 0.023, 0.0), (-0.004487, 0.02256, 0.0), (-0.008802, 0.02125, 0.0), (-0.01278, 0.01912, 0.0), (-0.01626, 0.01626, 0.0), (-0.01912, 0.01278, 0.0), (-0.02125, 0.008802, 0.0), (-0.02256, 0.004487, 0.0), (-0.023, 1.736e-09, 0.0), (-0.02256, -0.004487, 0.0), (-0.02125, -0.008802, 0.0), (-0.01912, -0.01278, 0.0), (-0.01626, -0.01626, 0.0), (-0.01278, -0.01912, 0.0), (-0.008802, -0.02125, 0.0), (-0.004487, -0.02256, 0.0), (7.494e-09, -0.023, 0.0), (0.004487, -0.02256, 0.0), (0.008802, -0.02125, 0.0), (0.01278, -0.01912, 0.0), (0.01626, -0.01626, 0.0), (0.01912, -0.01278, 0.0), (0.02125, -0.008802, 0.0), (0.02256, -0.004487, 0.0), (0.023, 2.221e-08, 0.0), (0.02256, 0.004487, 0.0), (0.02125, 0.008802, 0.0), (0.01912, 0.01278, 0.0), (0.01626, 0.01626, 0.0), (0.01278, 0.01912, 0.0), (0.008802, 0.02125, 0.0), (0.004487, 0.02256, 0.0), (0.0, 0.0, 0.0)], [], [(15, 16, 32), (31, 0, 32), (32, 16, 17), (17, 18, 32), (18, 19, 32), (19, 20, 32), (20, 21, 32), (21, 22, 32), (22, 23, 32), (23, 24, 32), (24, 25, 32), (25, 26, 32), (26, 27, 32), (27, 28, 32), (28, 29, 32), (29, 30, 32), (30, 31, 32), (0, 1, 32), (1, 2, 32), (2, 3, 32), (3, 4, 32), (4, 5, 32), (5, 6, 32), (6, 7, 32), (7, 8, 32), (8, 9, 32), (9, 10, 32), (10, 11, 32), (11, 12, 32), (12, 13, 32), (13, 14, 32), (14, 15, 32)])
me_circle_001.materials.append(mat_glass)
me_circle_001.use_remesh_preserve_volume = False
me_circle_001.use_remesh_preserve_attributes = False
me_circle_001.use_mirror_vertex_groups = False
me_circle_001.update()
me_mesh_027 = bpy.data.meshes.new('Mesh.027')
me_mesh_027.from_pydata([(0.0, -0.009899, -0.009192), (-2.909e-20, -0.001061, -0.0003536), (-2.909e-20, -0.0003536, -0.001061), (0.0, -0.009192, -0.009899), (0.0, -0.01315, -0.01301), (0.0, -0.01301, -0.01315), (-7.612e-05, -0.0007901, -8.296e-05), (-7.612e-05, -8.296e-05, -0.0007901), (-0.0002929, -0.0005607, 0.0001464), (-0.0002929, 0.0001464, -0.0005607), (-0.0006173, -0.0004074, 0.0002997), (-0.0006173, 0.0002997, -0.0004074), (-0.001, -0.0003536, 0.0003536), (-0.001, 0.0003536, -0.0003536), (-0.0015, -0.0003536, 0.0003536), (-0.0015, 0.0003536, -0.0003536)], [], [(0, 3, 2, 1), (3, 0, 4, 5), (1, 2, 7, 6), (6, 7, 9, 8), (8, 9, 11, 10), (10, 11, 13, 12), (12, 13, 15, 14)])
me_mesh_027.polygons.foreach_set('use_smooth', [True] * 7)
_uv = me_mesh_027.uv_layers.new(name='UVMap')
_uv.uv.foreach_set('vector', [0.8492, 0.5203, 0.8422, 0.5203, 0.8422, 0.443, 0.8492, 0.443, 0.8422, 0.5203, 0.8492, 0.5203, 0.8464, 0.5484, 0.845, 0.5484, 0.9489, 0.5399, 0.9293, 0.5399, 0.9293, 0.5204, 0.9489, 0.5204, 0.9489, 0.5204, 0.9293, 0.5204, 0.9293, 0.5009, 0.9489, 0.5009, 0.9489, 0.5009, 0.9293, 0.5009, 0.9293, 0.4814, 0.9489, 0.4814, 0.9489, 0.4814, 0.9293, 0.4814, 0.9293, 0.4618, 0.9489, 0.4618, 0.9489, 0.4618, 0.9293, 0.4618, 0.9293, 0.4423, 0.9489, 0.4423])
me_mesh_027.materials.append(mat_illum)
me_mesh_027.use_remesh_preserve_volume = False
me_mesh_027.use_remesh_preserve_attributes = False
me_mesh_027.use_mirror_vertex_groups = False
me_mesh_027.update()

# ---- objects
ob_lamp = bpy.data.objects.new('Lamp', light_lamp)
ob_aoa_bezel = bpy.data.objects.new('aoa.bezel', me_cube)
ob_aoa_face = bpy.data.objects.new('aoa.face', me_circle)
ob_aoa_glass = bpy.data.objects.new('aoa.glass', me_circle_001)
ob_aoa_needle = bpy.data.objects.new('aoa.needle', me_mesh_027)

# ---- transforms, parenting, visibility, modifiers, constraints
ob_lamp.location = (4.076, 1.005, 5.904)
ob_lamp.rotation_euler = (0.6503, 0.05522, 1.866)
ob_lamp.lock_rotations_4d = False
ob_lamp.empty_display_type = 'ARROWS'
ob_lamp.color = (0.0, 0.0, 0.0, 0.0)
ob_lamp.lineart.crease_threshold = 0.0
ob_aoa_bezel.location = (0.0, 0.0, 0.0)
ob_aoa_bezel.lineart.crease_threshold = 0.0
_m = ob_aoa_bezel.modifiers.new('Auto Smooth', 'NODES')
_m.node_group = ng_auto_smooth
_gi = [s.identifier for s in ng_auto_smooth.interface.items_tree if s.item_type == 'SOCKET' and s.in_out == 'INPUT']
_m[_gi[1]] = 0.7854  # Angle
ob_aoa_face.location = (0.001, 0.0, 0.0)
ob_aoa_face.rotation_euler = (0.0, 1.571, 0.0)
ob_aoa_face.lineart.crease_threshold = 0.0
ob_aoa_glass.location = (0.0025, 0.0, 0.0)
ob_aoa_glass.rotation_euler = (0.0, 1.571, 0.0)
ob_aoa_glass.show_transparent = True
ob_aoa_glass.lineart.crease_threshold = 0.0
ob_aoa_needle.location = (0.0015, 0.0, 0.0)
ob_aoa_needle.lineart.crease_threshold = 0.0
_m = ob_aoa_needle.modifiers.new('Auto Smooth', 'NODES')
_m.node_group = ng_auto_smooth
_gi = [s.identifier for s in ng_auto_smooth.interface.items_tree if s.item_type == 'SOCKET' and s.in_out == 'INPUT']
_m[_gi[1]] = 0.7854  # Angle

# ---- collection membership
col_collection_1.objects.link(ob_lamp)
col_collection_1.objects.link(ob_aoa_bezel)
col_collection_1.objects.link(ob_aoa_face)
col_collection_1.objects.link(ob_aoa_glass)
col_collection_1.objects.link(ob_aoa_needle)

# ---- scene / render settings (as saved in the file)
scene.frame_start = 1; scene.frame_end = 250; scene.frame_set(1)
scene.render.engine = 'BLENDER_EEVEE_NEXT'
scene.render.resolution_percentage = 50
scene.render.dither_intensity = 0.0
scene.cycles.use_denoising = False
scene.cycles.samples = 128
scene.cycles.sampling_pattern = 'TABULATED_SOBOL'
scene.cycles.use_adaptive_sampling = False
scene.cycles.use_light_tree = False
scene.cycles.blur_glossy = 0.0
scene.cycles.sample_clamp_indirect = 0.0
scene.view_settings.view_transform = 'Standard'
bpy.context.view_layer.update()

# ---- added for rendering (the .blend has no active camera): camera
cam_auto = bpy.data.cameras.new('AutoCamera')
cam_auto.lens = 50.0
cam_auto.sensor_width = 36.0
cam_auto.clip_end = 1000.0
ob_auto_camera = bpy.data.objects.new('AutoCamera', cam_auto)
scene.collection.objects.link(ob_auto_camera)
ob_auto_camera.location = (0.187127, -0.222054, 0.148036)
ob_auto_camera.rotation_euler = (1.09748, -7.21219e-08, 0.694738)
scene.camera = ob_auto_camera
bpy.context.view_layer.update()
